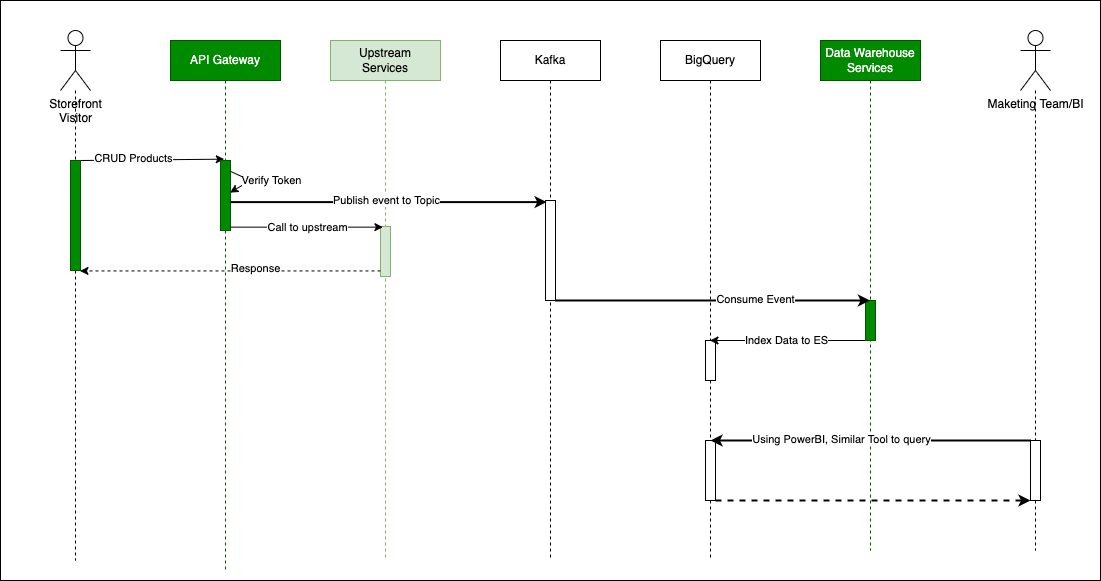

The diagram above was exported from draw.io. Its source (the exported page's mxGraphModel, read from the mxfile embedded in the PNG):
<mxGraphModel dx="726" dy="631" grid="1" gridSize="10" guides="1" tooltips="1" connect="1" arrows="1" fold="1" page="1" pageScale="1" pageWidth="1100" pageHeight="850" math="0" shadow="0">
  <root>
    <mxCell id="0" />
    <mxCell id="1" parent="0" />
    <mxCell id="2" value="" style="rounded=0;whiteSpace=wrap;html=1;" parent="1" vertex="1">
      <mxGeometry width="1100" height="580" as="geometry" />
    </mxCell>
    <mxCell id="3" value="Kafka" style="shape=umlLifeline;perimeter=lifelinePerimeter;whiteSpace=wrap;html=1;container=1;collapsible=0;recursiveResize=0;outlineConnect=0;" parent="1" vertex="1">
      <mxGeometry x="500" y="40" width="100" height="520" as="geometry" />
    </mxCell>
    <mxCell id="4" value="" style="html=1;points=[];perimeter=orthogonalPerimeter;" parent="3" vertex="1">
      <mxGeometry x="45" y="160" width="10" height="100" as="geometry" />
    </mxCell>
    <mxCell id="5" value="Upstream&lt;br&gt;Services" style="shape=umlLifeline;perimeter=lifelinePerimeter;whiteSpace=wrap;html=1;container=1;collapsible=0;recursiveResize=0;outlineConnect=0;fillColor=#d5e8d4;strokeColor=#82b366;" parent="1" vertex="1">
      <mxGeometry x="330" y="40" width="110" height="520" as="geometry" />
    </mxCell>
    <mxCell id="6" value="" style="html=1;points=[];perimeter=orthogonalPerimeter;fillColor=#d5e8d4;strokeColor=#82b366;" parent="5" vertex="1">
      <mxGeometry x="50" y="186" width="10" height="50" as="geometry" />
    </mxCell>
    <mxCell id="9" value="Data Warehouse&lt;br&gt;Services" style="shape=umlLifeline;perimeter=lifelinePerimeter;whiteSpace=wrap;html=1;container=1;collapsible=0;recursiveResize=0;outlineConnect=0;fillColor=#008a00;fontColor=#ffffff;strokeColor=#005700;" parent="1" vertex="1">
      <mxGeometry x="820" y="40" width="100" height="510" as="geometry" />
    </mxCell>
    <mxCell id="10" value="" style="html=1;points=[];perimeter=orthogonalPerimeter;fillColor=#008a00;fontColor=#ffffff;strokeColor=#005700;" parent="9" vertex="1">
      <mxGeometry x="45" y="260" width="10" height="40" as="geometry" />
    </mxCell>
    <mxCell id="12" value="BigQuery" style="shape=umlLifeline;perimeter=lifelinePerimeter;whiteSpace=wrap;html=1;container=1;collapsible=0;recursiveResize=0;outlineConnect=0;" parent="1" vertex="1">
      <mxGeometry x="660" y="40" width="100" height="520" as="geometry" />
    </mxCell>
    <mxCell id="13" value="" style="html=1;points=[];perimeter=orthogonalPerimeter;" parent="12" vertex="1">
      <mxGeometry x="45" y="300" width="10" height="40" as="geometry" />
    </mxCell>
    <mxCell id="14" value="" style="html=1;points=[];perimeter=orthogonalPerimeter;" parent="12" vertex="1">
      <mxGeometry x="45" y="400" width="10" height="60" as="geometry" />
    </mxCell>
    <mxCell id="15" value="" style="edgeStyle=none;html=1;endArrow=none;endFill=0;dashed=1;startArrow=none;" parent="1" source="19" edge="1">
      <mxGeometry relative="1" as="geometry">
        <mxPoint x="75" y="560" as="targetPoint" />
      </mxGeometry>
    </mxCell>
    <mxCell id="16" value="Storefront&lt;br&gt;Visitor" style="shape=umlActor;verticalLabelPosition=bottom;verticalAlign=top;html=1;" parent="1" vertex="1">
      <mxGeometry x="60" y="30" width="30" height="60" as="geometry" />
    </mxCell>
    <mxCell id="17" style="edgeStyle=none;html=1;entryX=0.376;entryY=-0.019;entryDx=0;entryDy=0;entryPerimeter=0;endArrow=classic;endFill=1;" parent="1" source="19" target="29" edge="1">
      <mxGeometry relative="1" as="geometry" />
    </mxCell>
    <mxCell id="18" value="CRUD Products" style="edgeLabel;html=1;align=center;verticalAlign=middle;resizable=0;points=[];" parent="17" vertex="1" connectable="0">
      <mxGeometry x="-0.2519" y="2" relative="1" as="geometry">
        <mxPoint x="-1" as="offset" />
      </mxGeometry>
    </mxCell>
    <mxCell id="19" value="" style="html=1;points=[];perimeter=orthogonalPerimeter;fillColor=#008a00;fontColor=#ffffff;strokeColor=#005700;" parent="1" vertex="1">
      <mxGeometry x="70" y="160" width="10" height="110" as="geometry" />
    </mxCell>
    <mxCell id="20" value="" style="edgeStyle=none;html=1;endArrow=none;endFill=0;dashed=1;" parent="1" source="16" target="19" edge="1">
      <mxGeometry relative="1" as="geometry">
        <mxPoint x="75" y="90" as="sourcePoint" />
        <mxPoint x="75" y="800" as="targetPoint" />
      </mxGeometry>
    </mxCell>
    <mxCell id="21" value="" style="edgeStyle=none;html=1;endArrow=none;endFill=0;dashed=1;startArrow=none;" parent="1" source="24" edge="1">
      <mxGeometry relative="1" as="geometry">
        <mxPoint x="1035" y="550" as="targetPoint" />
      </mxGeometry>
    </mxCell>
    <mxCell id="22" value="Maketing Team/BI" style="shape=umlActor;verticalLabelPosition=bottom;verticalAlign=top;html=1;" parent="1" vertex="1">
      <mxGeometry x="1020" y="30" width="30" height="60" as="geometry" />
    </mxCell>
    <mxCell id="49" style="edgeStyle=none;html=1;entryX=0.5;entryY=0;entryDx=0;entryDy=0;entryPerimeter=0;strokeWidth=2;" parent="1" source="24" target="14" edge="1">
      <mxGeometry relative="1" as="geometry" />
    </mxCell>
    <mxCell id="50" value="Using PowerBI, Similar Tool to query" style="edgeLabel;html=1;align=center;verticalAlign=middle;resizable=0;points=[];" parent="49" vertex="1" connectable="0">
      <mxGeometry x="0.188" y="-2" relative="1" as="geometry">
        <mxPoint as="offset" />
      </mxGeometry>
    </mxCell>
    <mxCell id="24" value="" style="html=1;points=[];perimeter=orthogonalPerimeter;" parent="1" vertex="1">
      <mxGeometry x="1030" y="440" width="10" height="60" as="geometry" />
    </mxCell>
    <mxCell id="25" value="" style="edgeStyle=none;html=1;endArrow=none;endFill=0;dashed=1;" parent="1" source="22" target="24" edge="1">
      <mxGeometry relative="1" as="geometry">
        <mxPoint x="1035" y="90" as="sourcePoint" />
        <mxPoint x="1035" y="800" as="targetPoint" />
      </mxGeometry>
    </mxCell>
    <mxCell id="28" value="API Gateway" style="shape=umlLifeline;perimeter=lifelinePerimeter;whiteSpace=wrap;html=1;container=1;collapsible=0;recursiveResize=0;outlineConnect=0;fillColor=#008a00;fontColor=#ffffff;strokeColor=#005700;" parent="1" vertex="1">
      <mxGeometry x="170" y="40" width="110" height="530" as="geometry" />
    </mxCell>
    <mxCell id="29" value="" style="html=1;points=[];perimeter=orthogonalPerimeter;fillColor=#008a00;fontColor=#ffffff;strokeColor=#005700;" parent="28" vertex="1">
      <mxGeometry x="50" y="120" width="10" height="70" as="geometry" />
    </mxCell>
    <mxCell id="30" style="edgeStyle=none;html=1;endArrow=classic;endFill=1;exitX=0.948;exitY=0.152;exitDx=0;exitDy=0;exitPerimeter=0;entryX=0.948;entryY=0.459;entryDx=0;entryDy=0;entryPerimeter=0;" parent="28" source="29" target="29" edge="1">
      <mxGeometry relative="1" as="geometry">
        <Array as="points">
          <mxPoint x="80" y="140" />
        </Array>
      </mxGeometry>
    </mxCell>
    <mxCell id="31" value="Verify Token" style="edgeLabel;html=1;align=center;verticalAlign=middle;resizable=0;points=[];" parent="30" vertex="1" connectable="0">
      <mxGeometry x="-0.281" y="1" relative="1" as="geometry">
        <mxPoint x="25" y="3" as="offset" />
      </mxGeometry>
    </mxCell>
    <mxCell id="33" style="edgeStyle=none;html=1;entryX=0.948;entryY=1.004;entryDx=0;entryDy=0;entryPerimeter=0;dashed=1;endArrow=classic;endFill=1;" parent="1" source="6" target="19" edge="1">
      <mxGeometry relative="1" as="geometry" />
    </mxCell>
    <mxCell id="34" value="Response" style="edgeLabel;html=1;align=center;verticalAlign=middle;resizable=0;points=[];" parent="33" vertex="1" connectable="0">
      <mxGeometry x="-0.1694" y="-3" relative="1" as="geometry">
        <mxPoint x="-1" as="offset" />
      </mxGeometry>
    </mxCell>
    <mxCell id="37" style="edgeStyle=none;html=1;endArrow=classic;endFill=1;strokeWidth=2;" parent="1" source="4" target="9" edge="1">
      <mxGeometry relative="1" as="geometry">
        <Array as="points">
          <mxPoint x="620" y="300" />
        </Array>
      </mxGeometry>
    </mxCell>
    <mxCell id="38" value="Consume Event" style="edgeLabel;html=1;align=center;verticalAlign=middle;resizable=0;points=[];" parent="37" vertex="1" connectable="0">
      <mxGeometry x="0.264" y="2" relative="1" as="geometry">
        <mxPoint as="offset" />
      </mxGeometry>
    </mxCell>
    <mxCell id="39" style="edgeStyle=none;html=1;endArrow=classic;endFill=1;" parent="1" source="10" target="12" edge="1">
      <mxGeometry relative="1" as="geometry">
        <Array as="points">
          <mxPoint x="800" y="340" />
        </Array>
      </mxGeometry>
    </mxCell>
    <mxCell id="40" value="Index Data to ES" style="edgeLabel;html=1;align=center;verticalAlign=middle;resizable=0;points=[];" parent="39" vertex="1" connectable="0">
      <mxGeometry x="0.0237" y="-1" relative="1" as="geometry">
        <mxPoint as="offset" />
      </mxGeometry>
    </mxCell>
    <mxCell id="46" style="edgeStyle=none;html=1;entryX=0.242;entryY=0.013;entryDx=0;entryDy=0;entryPerimeter=0;" parent="1" source="29" target="6" edge="1">
      <mxGeometry relative="1" as="geometry" />
    </mxCell>
    <mxCell id="52" value="Call to upstream" style="edgeLabel;html=1;align=center;verticalAlign=middle;resizable=0;points=[];" parent="46" vertex="1" connectable="0">
      <mxGeometry x="-0.0006" relative="1" as="geometry">
        <mxPoint as="offset" />
      </mxGeometry>
    </mxCell>
    <mxCell id="47" style="edgeStyle=none;html=1;entryX=0.117;entryY=0.016;entryDx=0;entryDy=0;entryPerimeter=0;strokeWidth=2;" parent="1" source="29" target="4" edge="1">
      <mxGeometry relative="1" as="geometry" />
    </mxCell>
    <mxCell id="48" value="Publish event to Topic" style="edgeLabel;html=1;align=center;verticalAlign=middle;resizable=0;points=[];" parent="47" vertex="1" connectable="0">
      <mxGeometry x="0.4149" relative="1" as="geometry">
        <mxPoint x="-69" y="-2" as="offset" />
      </mxGeometry>
    </mxCell>
    <mxCell id="51" style="edgeStyle=none;html=1;strokeWidth=2;dashed=1;" parent="1" source="14" target="24" edge="1">
      <mxGeometry relative="1" as="geometry">
        <Array as="points">
          <mxPoint x="860" y="500" />
        </Array>
      </mxGeometry>
    </mxCell>
  </root>
</mxGraphModel>